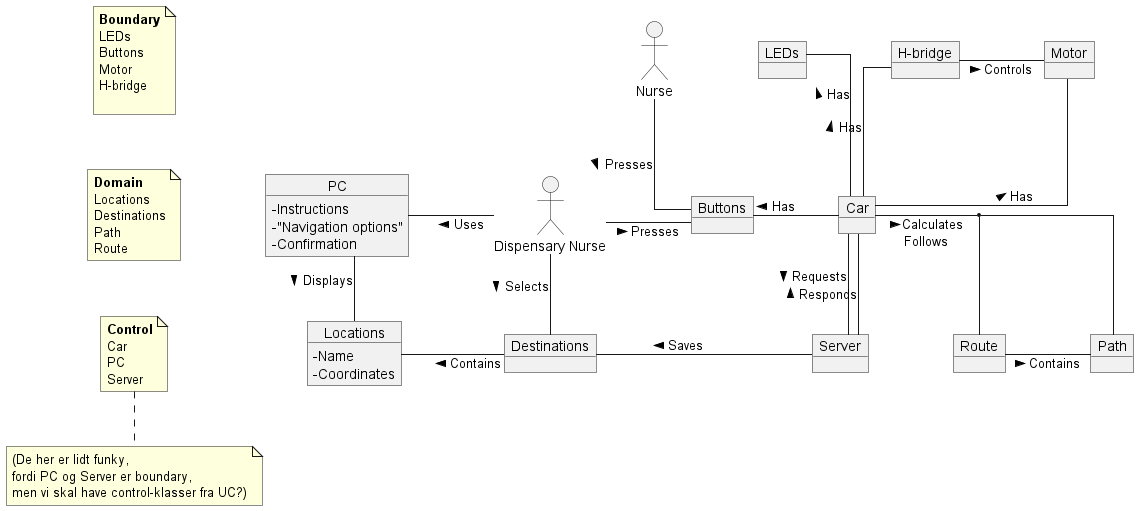

The diagram above was rendered by PlantUML. Its source (embedded in the PNG):
@startuml
!include domain.puml

note as boundary
    **Boundary**
    LEDs
    Buttons
    Motor
    H-bridge

end note

note as control
    **Control**
    Car
    PC
    Server
end note

note as domain
    **Domain**
    Locations
    Destinations
    Path
    Route
end note

note bottom of control
    (De her er lidt funky,
    fordi PC og Server er boundary, 
    men vi skal have control-klasser fra UC?)
end note

domain -[hidden]u- boundary
domain -[hidden]d- control

@enduml